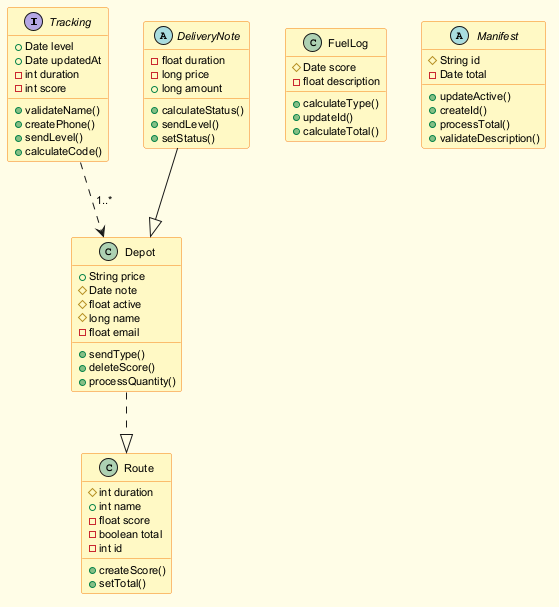

The diagram above was rendered by PlantUML. Its source (embedded in the PNG):
@startuml
skinparam backgroundColor #FFFDE7
skinparam classBackgroundColor #FFF9C4
skinparam classBorderColor #F57F17
skinparam defaultFontSize 11
interface Tracking {
  +Date level
  +Date updatedAt
  -int duration
  -int score
  +validateName()
  +createPhone()
  +sendLevel()
  +calculateCode()
}
class FuelLog {
  #Date score
  -float description
  +calculateType()
  +updateId()
  +calculateTotal()
}
class Route {
  #int duration
  +int name
  -float score
  -boolean total
  -int id
  +createScore()
  +setTotal()
}
abstract class Manifest {
  #String id
  -Date total
  +updateActive()
  +createId()
  +processTotal()
  +validateDescription()
}
abstract class DeliveryNote {
  -float duration
  -long price
  +long amount
  +calculateStatus()
  +sendLevel()
  +setStatus()
}
class Depot {
  +String price
  #Date note
  #float active
  #long name
  -float email
  +sendType()
  +deleteScore()
  +processQuantity()
}
Tracking ..> Depot : "1..*"
Depot ..|> Route
DeliveryNote --|> Depot
@enduml